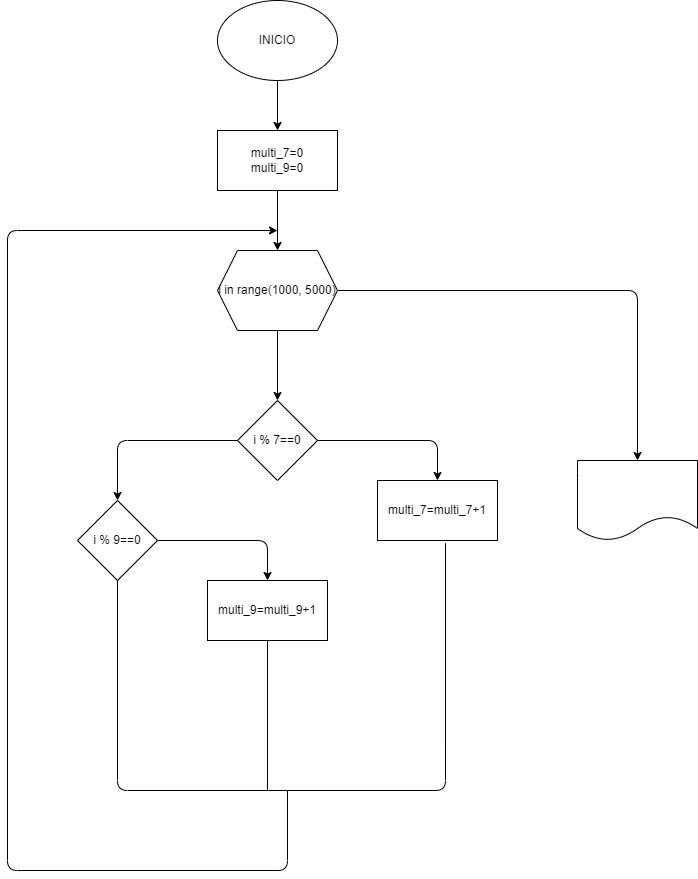

The diagram above was exported from draw.io. Its source (the exported page's mxGraphModel, read from the mxfile embedded in the PNG):
<mxGraphModel dx="746" dy="576" grid="1" gridSize="10" guides="1" tooltips="1" connect="1" arrows="1" fold="1" page="1" pageScale="1" pageWidth="850" pageHeight="1100" math="0" shadow="0">
  <root>
    <mxCell id="0" />
    <mxCell id="1" parent="0" />
    <mxCell id="4" value="" style="edgeStyle=none;html=1;" edge="1" parent="1" source="2" target="3">
      <mxGeometry relative="1" as="geometry" />
    </mxCell>
    <mxCell id="2" value="INICIO" style="ellipse;whiteSpace=wrap;html=1;" vertex="1" parent="1">
      <mxGeometry x="290" y="10" width="120" height="80" as="geometry" />
    </mxCell>
    <mxCell id="3" value="multi_7=0&lt;br&gt;multi_9=0" style="whiteSpace=wrap;html=1;" vertex="1" parent="1">
      <mxGeometry x="290" y="140" width="120" height="60" as="geometry" />
    </mxCell>
    <mxCell id="8" value="" style="edgeStyle=none;html=1;" edge="1" parent="1" source="5" target="7">
      <mxGeometry relative="1" as="geometry" />
    </mxCell>
    <mxCell id="19" value="" style="edgeStyle=none;html=1;" edge="1" parent="1" source="5" target="18">
      <mxGeometry relative="1" as="geometry">
        <Array as="points">
          <mxPoint x="710" y="300" />
        </Array>
      </mxGeometry>
    </mxCell>
    <mxCell id="5" value="i in range(1000, 5000)" style="shape=hexagon;perimeter=hexagonPerimeter2;whiteSpace=wrap;html=1;fixedSize=1;" vertex="1" parent="1">
      <mxGeometry x="290" y="260" width="120" height="80" as="geometry" />
    </mxCell>
    <mxCell id="6" value="" style="endArrow=classic;html=1;exitX=0.5;exitY=1;exitDx=0;exitDy=0;entryX=0.5;entryY=0;entryDx=0;entryDy=0;" edge="1" parent="1" source="3" target="5">
      <mxGeometry width="50" height="50" relative="1" as="geometry">
        <mxPoint x="360" y="320" as="sourcePoint" />
        <mxPoint x="410" y="270" as="targetPoint" />
      </mxGeometry>
    </mxCell>
    <mxCell id="10" value="" style="edgeStyle=none;html=1;" edge="1" parent="1" source="7" target="9">
      <mxGeometry relative="1" as="geometry">
        <Array as="points">
          <mxPoint x="510" y="450" />
        </Array>
      </mxGeometry>
    </mxCell>
    <mxCell id="12" value="" style="edgeStyle=none;html=1;" edge="1" parent="1" source="7" target="11">
      <mxGeometry relative="1" as="geometry">
        <Array as="points">
          <mxPoint x="190" y="450" />
        </Array>
      </mxGeometry>
    </mxCell>
    <mxCell id="7" value="i % 7==0" style="rhombus;whiteSpace=wrap;html=1;" vertex="1" parent="1">
      <mxGeometry x="310" y="410" width="80" height="80" as="geometry" />
    </mxCell>
    <mxCell id="9" value="multi_7=multi_7+1" style="whiteSpace=wrap;html=1;" vertex="1" parent="1">
      <mxGeometry x="450" y="490" width="120" height="60" as="geometry" />
    </mxCell>
    <mxCell id="14" value="" style="edgeStyle=none;html=1;" edge="1" parent="1" source="11" target="13">
      <mxGeometry relative="1" as="geometry">
        <Array as="points">
          <mxPoint x="340" y="550" />
        </Array>
      </mxGeometry>
    </mxCell>
    <mxCell id="11" value="i % 9==0" style="rhombus;whiteSpace=wrap;html=1;" vertex="1" parent="1">
      <mxGeometry x="150" y="510" width="80" height="80" as="geometry" />
    </mxCell>
    <mxCell id="13" value="multi_9=multi_9+1" style="whiteSpace=wrap;html=1;" vertex="1" parent="1">
      <mxGeometry x="280" y="590" width="120" height="60" as="geometry" />
    </mxCell>
    <mxCell id="15" value="" style="endArrow=none;html=1;entryX=0.5;entryY=1;entryDx=0;entryDy=0;exitX=0.567;exitY=1.047;exitDx=0;exitDy=0;exitPerimeter=0;" edge="1" parent="1" source="9" target="11">
      <mxGeometry width="50" height="50" relative="1" as="geometry">
        <mxPoint x="390" y="800" as="sourcePoint" />
        <mxPoint x="220" y="610" as="targetPoint" />
        <Array as="points">
          <mxPoint x="518" y="800" />
          <mxPoint x="190" y="800" />
        </Array>
      </mxGeometry>
    </mxCell>
    <mxCell id="16" value="" style="endArrow=none;html=1;exitX=0.5;exitY=1;exitDx=0;exitDy=0;" edge="1" parent="1" source="13">
      <mxGeometry width="50" height="50" relative="1" as="geometry">
        <mxPoint x="360" y="620" as="sourcePoint" />
        <mxPoint x="340" y="800" as="targetPoint" />
      </mxGeometry>
    </mxCell>
    <mxCell id="17" value="" style="endArrow=classic;html=1;" edge="1" parent="1">
      <mxGeometry width="50" height="50" relative="1" as="geometry">
        <mxPoint x="360" y="800" as="sourcePoint" />
        <mxPoint x="350" y="240" as="targetPoint" />
        <Array as="points">
          <mxPoint x="360" y="880" />
          <mxPoint x="80" y="880" />
          <mxPoint x="80" y="240" />
        </Array>
      </mxGeometry>
    </mxCell>
    <mxCell id="18" value="" style="shape=document;whiteSpace=wrap;html=1;boundedLbl=1;" vertex="1" parent="1">
      <mxGeometry x="650" y="470" width="120" height="80" as="geometry" />
    </mxCell>
  </root>
</mxGraphModel>